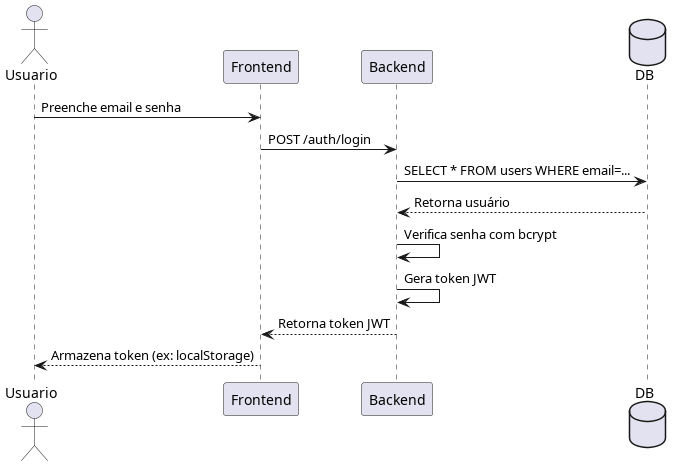

The diagram above was rendered by PlantUML. Its source (embedded in the PNG):
@startuml
actor Usuario
participant "Frontend" as Front
participant "Backend" as Back
database "DB" as DB

Usuario -> Front : Preenche email e senha
Front -> Back : POST /auth/login
Back -> DB : SELECT * FROM users WHERE email=...
DB --> Back : Retorna usuário
Back -> Back : Verifica senha com bcrypt
Back -> Back : Gera token JWT
Back --> Front : Retorna token JWT
Front --> Usuario : Armazena token (ex: localStorage)
@enduml